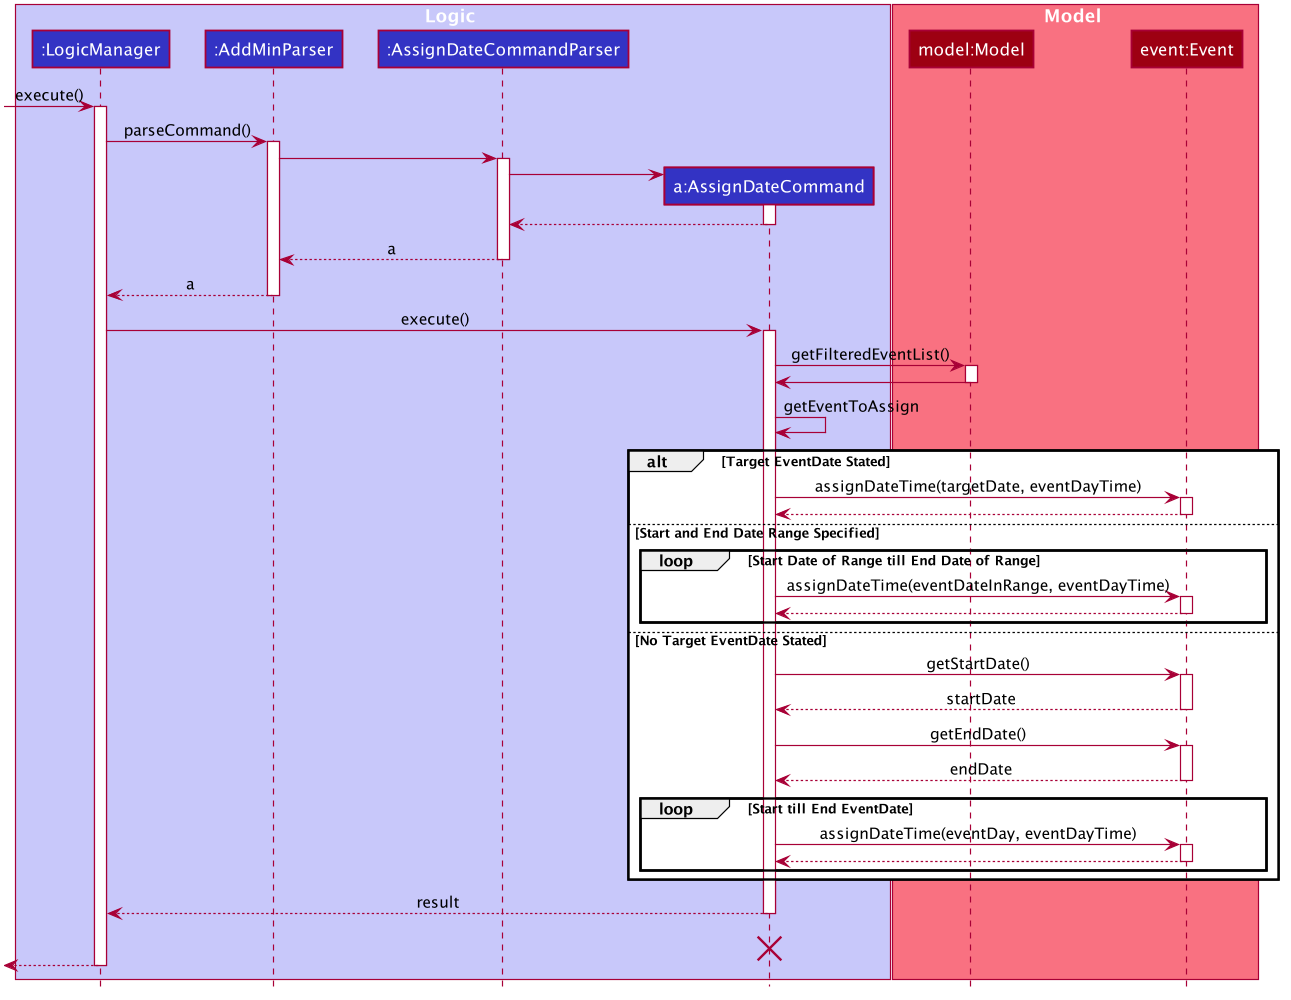

The diagram above was rendered by PlantUML. Its source (embedded in the PNG):
@startuml








skinparam BackgroundColor #FFFFFFF

skinparam Shadowing false

skinparam Class {
    FontColor #FFFFFF
    BorderThickness 1
    BorderColor #FFFFFF
    StereotypeFontColor #FFFFFF
    FontName Arial
}

skinparam Actor {
    BorderColor #000000
    Color #000000
    FontName Arial
}

skinparam Sequence {
    MessageAlign center
    BoxFontSize 15
    BoxPadding 0
    BoxFontColor #FFFFFF
    FontName Arial
}

skinparam Participant {
    FontColor #FFFFFFF
    Padding 20
}

skinparam MinClassWidth 50
skinparam ParticipantPadding 10
skinparam Shadowing false
skinparam DefaultTextAlignment center
skinparam packageStyle Rectangle

hide footbox
hide members
hide circle

box Logic #C8C8FA
participant ":LogicManager" as LogicManager #3333C4
participant ":AddMinParser" as AddMinParser #3333C4
participant ":AssignDateCommandParser" as AssignDateCommandParser #3333C4
participant "a:AssignDateCommand" as AssignDateCommand #3333C4
end box

box Model #F97181
participant "model:Model" as Model #9D0012
participant "event:Event" as Event #9D0012
end box

[-> LogicManager : execute()
activate LogicManager


LogicManager -> AddMinParser : parseCommand()
activate AddMinParser

AddMinParser -> AssignDateCommandParser
activate AssignDateCommandParser

create AssignDateCommand
AssignDateCommandParser -> AssignDateCommand
activate AssignDateCommand

AssignDateCommand --> AssignDateCommandParser
deactivate AssignDateCommand

AssignDateCommandParser --> AddMinParser : a
deactivate AssignDateCommandParser

AddMinParser --> LogicManager : a
deactivate AddMinParser

LogicManager -> AssignDateCommand : execute()
activate AssignDateCommand

AssignDateCommand -> Model : getFilteredEventList()
activate Model

Model -> AssignDateCommand :
deactivate Model

AssignDateCommand -> AssignDateCommand: getEventToAssign
    alt Target EventDate Stated
    AssignDateCommand -> Event: assignDateTime(targetDate, eventDayTime)
    activate Event

    Event --> AssignDateCommand:
    deactivate Event
    
    else Start and End Date Range Specified
        loop Start Date of Range till End Date of Range
        AssignDateCommand -> Event: assignDateTime(eventDateInRange, eventDayTime)
        activate Event

        Event --> AssignDateCommand:
        deactivate
        end

    else No Target EventDate Stated
        AssignDateCommand -> Event: getStartDate()
        activate Event

        Event --> AssignDateCommand: startDate
        deactivate

        AssignDateCommand -> Event: getEndDate()
        activate Event

        Event --> AssignDateCommand: endDate
        deactivate

        loop Start till End EventDate
        AssignDateCommand -> Event: assignDateTime(eventDay, eventDayTime)
        activate Event

        Event --> AssignDateCommand:
        deactivate

        end
    end

AssignDateCommand --> LogicManager : result
deactivate AssignDateCommand
AssignDateCommand -[hidden]-> LogicManager : result
destroy AssignDateCommand

[<--LogicManager
deactivate LogicManager
@enduml